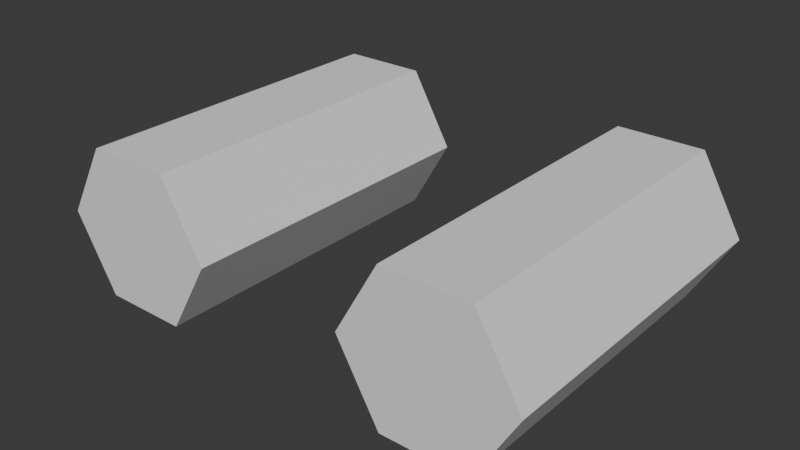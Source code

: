 # Source: ships.blend  (saved by Blender 5.2.44; exported with 4.5.12 LTS)
import bpy
from mathutils import Matrix  # noqa: F401  (used for matrix-valued properties, if any)

bpy.ops.wm.read_factory_settings(use_empty=True)
scene = bpy.context.scene
scene.name = 'Scene'

# ---- collections
col_collection = bpy.data.collections.new('Collection'); scene.collection.children.link(col_collection)

# ---- world
world_world = bpy.data.worlds.new('World'); scene.world = world_world
world_world.use_nodes = True; world_world.node_tree.nodes.clear()
_N = world_world.node_tree.nodes; _L = world_world.node_tree.links
n0 = _N.new('ShaderNodeOutputWorld'); n0.name = 'World Output'; n0.location = (200, 100)
n1 = _N.new('ShaderNodeBackground'); n1.name = 'Background'; n1.location = (-200, 100)
n1.inputs[0].default_value = (0.05088, 0.05088, 0.05088, 1.0)
_L.new(n1.outputs[0], n0.inputs[0])
n0.is_active_output = True
world_world.color = (0.05088, 0.05088, 0.05088)
world_world.sun_shadow_jitter_overblur = 0.0

# ---- meshes
me_cylinder = bpy.data.meshes.new('Cylinder')
me_cylinder.from_pydata([(0.931, -0.9715, 5.505e-08), (0.931, 0.2938, 5.505e-08), (0.7697, -0.9715, 0.2793), (0.7697, 0.2938, 0.2793), (0.4472, -0.9715, 0.2793), (0.4472, 0.2938, 0.2793), (0.286, -0.9715, -2.184e-08), (0.286, 0.2938, -2.184e-08), (0.4472, -0.9715, -0.2793), (0.4472, 0.2938, -0.2793), (0.7697, -0.9715, -0.2793), (0.7697, 0.2938, -0.2793)], [], [(0, 1, 3, 2), (2, 3, 5, 4), (4, 5, 7, 6), (6, 7, 9, 8), (3, 1, 11, 9, 7, 5), (8, 9, 11, 10), (10, 11, 1, 0), (0, 2, 4, 6, 8, 10)])
_uv = me_cylinder.uv_layers.new(name='UVMap')
_uv.uv.foreach_set('vector', [1.0, 0.5, 1.0, 1.0, 0.8333, 1.0, 0.8333, 0.5, 0.8333, 0.5, 0.8333, 1.0, 0.6667, 1.0, 0.6667, 0.5, 0.6667, 0.5, 0.6667, 1.0, 0.5, 1.0, 0.5, 0.5, 0.5, 0.5, 0.5, 1.0, 0.3333, 1.0, 0.3333, 0.5, 0.4578, 0.37, 0.25, 0.49, 0.04215, 0.37, 0.04215, 0.13, 0.25, 0.01, 0.4578, 0.13, 0.3333, 0.5, 0.3333, 1.0, 0.1667, 1.0, 0.1667, 0.5, 0.1667, 0.5, 0.1667, 1.0, -8.941e-08, 1.0, -8.941e-08, 0.5, 0.75, 0.49, 0.9578, 0.37, 0.9578, 0.13, 0.75, 0.01, 0.5422, 0.13, 0.5422, 0.37])
me_cylinder.update()

# ---- objects
ob_cylinder = bpy.data.objects.new('Cylinder', me_cylinder)

# ---- transforms, parenting, visibility, modifiers, constraints
ob_cylinder.location = (0.0, 0.0, 0.0)
_m = ob_cylinder.modifiers.new('Mirror', 'MIRROR')

# ---- collection membership
col_collection.objects.link(ob_cylinder)

# ---- scene / render settings (as saved in the file)
scene.frame_start = 1; scene.frame_end = 250; scene.frame_set(1)
scene.render.engine = 'BLENDER_EEVEE_NEXT'
scene.render.bake_bias = 0.0
scene.render.bake_samples = 0
scene.render.compositor_device = 'GPU'
scene.eevee.use_volume_custom_range = False
scene.eevee.fast_gi_thickness_near = 0.1
scene.eevee.fast_gi_thickness_far = 0.0
scene.eevee.ray_tracing_options.screen_trace_thickness = 0.1
bpy.context.view_layer.update()

# ---- added for rendering (the .blend has no active camera and no usable light): camera, sun
cam_auto = bpy.data.cameras.new('AutoCamera')
cam_auto.lens = 50.0
cam_auto.sensor_width = 36.0
cam_auto.clip_end = 1000.0
ob_auto_camera = bpy.data.objects.new('AutoCamera', cam_auto)
scene.collection.objects.link(ob_auto_camera)
ob_auto_camera.location = (2.14596, -2.91404, 1.71677)
ob_auto_camera.rotation_euler = (1.09748, -7.21219e-08, 0.694738)
scene.camera = ob_auto_camera
light_auto_sun = bpy.data.lights.new('AutoSun', 'SUN')
light_auto_sun.energy = 3.0
light_auto_sun.angle = 0.0523599
ob_auto_sun = bpy.data.objects.new('AutoSun', light_auto_sun)
scene.collection.objects.link(ob_auto_sun)
ob_auto_sun.rotation_euler = (0.872665, 0.174533, 0.523599)
bpy.context.view_layer.update()
